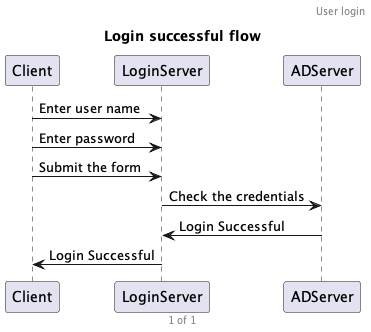

The diagram above was rendered by PlantUML. Its source (embedded in the PNG):
@startuml

title "Login successful flow"
header "User login"
footer %page% of %lastpage%

Client -> LoginServer: Enter user name
Client -> LoginServer: Enter password
Client -> LoginServer: Submit the form 
LoginServer -> ADServer: Check the credentials
ADServer -> LoginServer: Login Successful
LoginServer -> Client: Login Successful

@enduml